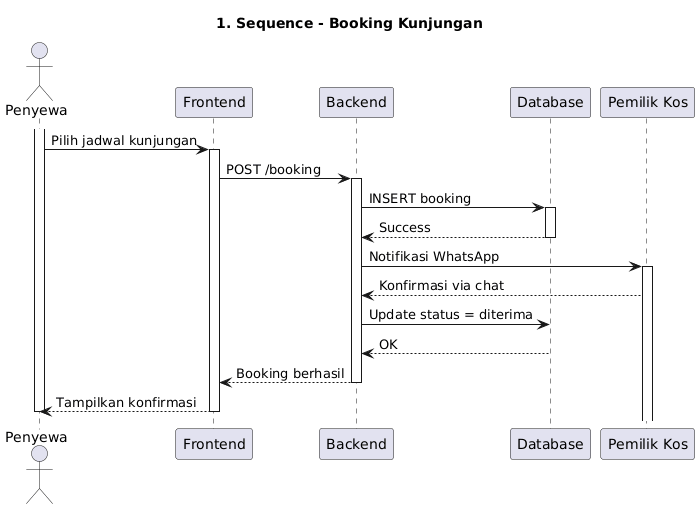

The diagram above was rendered by PlantUML. Its source (embedded in the PNG):
@startuml
title 1. Sequence - Booking Kunjungan
actor Penyewa
participant "Frontend" as FE
participant "Backend" as BE
participant Database as DB
participant "Pemilik Kos" as PK

activate Penyewa
Penyewa -> FE: Pilih jadwal kunjungan
activate FE
FE -> BE: POST /booking
activate BE
BE -> DB: INSERT booking
activate DB
DB --> BE: Success
deactivate DB
BE -> PK: Notifikasi WhatsApp
activate PK
PK --> BE: Konfirmasi via chat
BE -> DB: Update status = diterima
DB --> BE: OK
BE --> FE: Booking berhasil
deactivate BE
FE --> Penyewa: Tampilkan konfirmasi
deactivate FE
deactivate Penyewa
@enduml